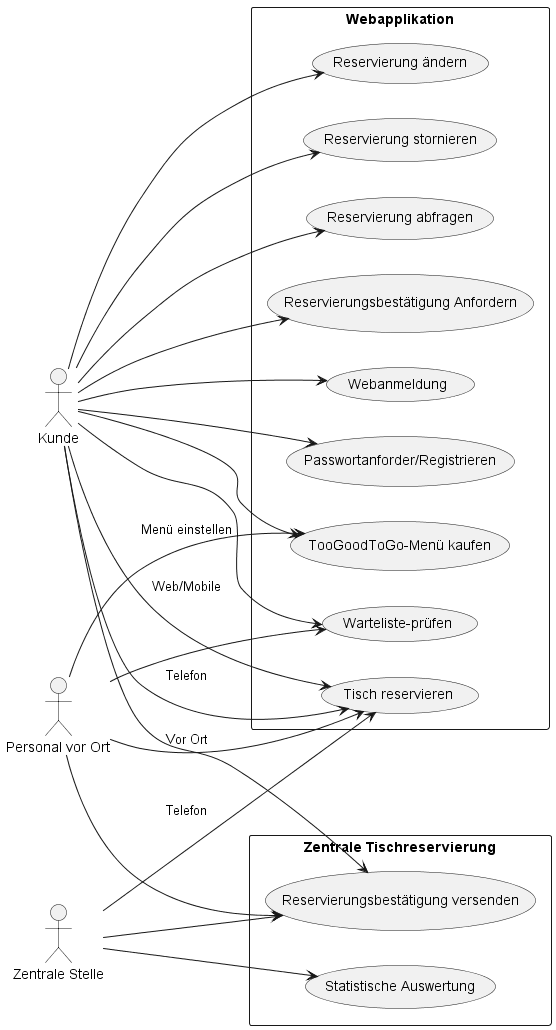

The diagram above was rendered by PlantUML. Its source (embedded in the PNG):
@startuml
left to right direction
skinparam packageStyle rectangle

actor "Kunde" as Customer
actor "Personal vor Ort" as Staff
actor "Zentrale Stelle" as CentralOffice

package "Webapplikation" {
    usecase "Tisch reservieren" as UC1
    usecase "Reservierung ändern" as UC2
    usecase "Reservierung stornieren" as UC3
    usecase "Reservierung abfragen" as UC4
    usecase "TooGoodToGo-Menü kaufen" as UC5
    usecase "Warteliste-prüfen" as UC8
    usecase "Reservierungsbestätigung Anfordern" as UC9
    usecase "Webanmeldung" as UC10
    usecase "Passwortanforder/Registrieren" as UC11
    

}

package "Zentrale Tischreservierung" {
    usecase "Reservierungsbestätigung versenden" as UC6
    usecase "Statistische Auswertung" as UC7
}

Customer --> UC1 : "Web/Mobile"
Customer --> UC2
Customer --> UC3
Customer --> UC4
Customer --> UC5
Customer --> UC8
Customer --> UC9
Customer --> UC10
Customer --> UC11



Customer --> UC1 : "Telefon"
Customer --> UC6

Staff --> UC1 : "Vor Ort"
Staff --> UC5 : "Menü einstellen"
Staff --> UC6
Staff --> UC8

CentralOffice --> UC1 : "Telefon"
CentralOffice --> UC6
CentralOffice --> UC7

@enduml